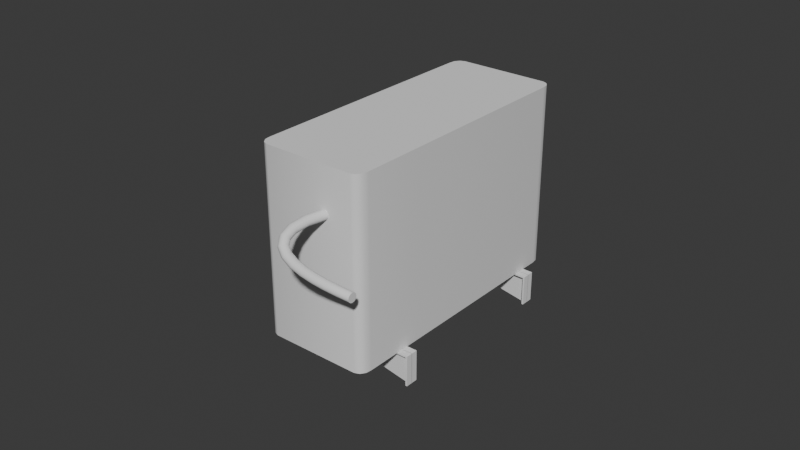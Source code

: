 # Source: Air_Conditioner.blend  (saved by Blender 4.5.90; exported with 4.5.12 LTS)
import bpy
from mathutils import Matrix  # noqa: F401  (used for matrix-valued properties, if any)

bpy.ops.wm.read_factory_settings(use_empty=True)
scene = bpy.context.scene
scene.name = 'Scene'

# ---- collections
col_air_conditioner = bpy.data.collections.new('Air Conditioner'); scene.collection.children.link(col_air_conditioner)
col_brace1 = bpy.data.collections.new('Brace1'); col_air_conditioner.children.link(col_brace1)
col_brace2 = bpy.data.collections.new('Brace2'); col_air_conditioner.children.link(col_brace2)
col_blade = bpy.data.collections.new('Blade'); col_air_conditioner.children.link(col_blade)

# ---- world
world_world = bpy.data.worlds.new('World'); scene.world = world_world
world_world.use_nodes = True; world_world.node_tree.nodes.clear()
_N = world_world.node_tree.nodes; _L = world_world.node_tree.links
n0 = _N.new('ShaderNodeOutputWorld'); n0.name = 'World Output'; n0.location = (200, 100)
n1 = _N.new('ShaderNodeBackground'); n1.name = 'Background'; n1.location = (-200, 100)
n1.inputs[0].default_value = (0.05088, 0.05088, 0.05088, 1.0)
_L.new(n1.outputs[0], n0.inputs[0])
n0.is_active_output = True
world_world.color = (0.05088, 0.05088, 0.05088)
world_world.sun_shadow_jitter_overblur = 0.0

# ---- meshes
me_cube_001 = bpy.data.meshes.new('Cube.001')
me_cube_001.from_pydata([(1.0, -0.4645, -1.0), (1.0, -0.4645, 1.0), (0.3985, 0.2223, 0.0), (-1.0, -0.3313, 0.8566), (-1.0, -0.3313, -0.8566), (0.3985, 0.746, 0.0), (-0.8385, -1.0, -1.0), (-1.0, -0.908, -1.0), (0.3985, 0.7204, -0.2363), (-0.9245, -0.9861, -1.0), (-0.9861, -0.9519, -1.0), (0.3985, 0.646, -0.4495), (-1.0, -0.908, 1.0), (-0.8385, -1.0, 1.0), (0.3985, 0.5301, -0.6187), (-0.9861, -0.9519, 1.0), (-0.9245, -0.9861, 1.0), (0.3985, 0.3842, -0.7273), (1.0, -0.908, -1.0), (0.3985, 0.2223, -0.7647), (0.8385, -1.0, -1.0), (0.9861, -0.9519, -1.0), (0.3985, 0.0605, -0.7273), (0.9245, -0.9861, -1.0), (0.8385, -1.0, 1.0), (1.0, -0.908, 1.0), (0.3985, -0.08548, -0.6187), (0.9245, -0.9861, 1.0), (0.3985, -0.2013, -0.4495), (0.9861, -0.9519, 1.0), (0.8385, 1.0, -1.0), (0.3985, -0.2757, -0.2363), (1.0, 0.908, -1.0), (0.9245, 0.9861, -1.0), (0.3985, -0.3014, 0.0), (0.9861, 0.9519, -1.0), (1.0, 0.908, 1.0), (0.3985, -0.2757, 0.2363), (0.8385, 1.0, 1.0), (0.9861, 0.9519, 1.0), (0.9245, 0.9861, 1.0), (0.3985, -0.2013, 0.4495), (-0.8385, 1.0, 1.0), (0.3985, -0.08548, 0.6187), (-1.0, 0.7747, 0.8566), (-0.9245, 0.9861, 1.0), (-0.9861, 0.9519, 1.0), (0.3985, 0.0605, 0.7273), (-1.0, 0.7747, -0.8566), (-0.8385, 1.0, -1.0), (0.3985, 0.2223, 0.7647), (-0.9861, 0.9519, -1.0), (-0.9245, 0.9861, -1.0), (0.3985, 0.3842, 0.7273), (-1.0, -0.4645, 1.0), (-1.0, -0.4645, -1.0), (0.3985, 0.5301, 0.6187), (-1.0, 0.908, -1.0), (-1.0, 0.908, 1.0), (0.3985, 0.646, 0.4495), (-1.0, -0.4105, 0.9358), (0.3985, 0.7204, 0.2363), (-1.0, -0.4105, -0.9358), (-1.0, 0.854, -0.9358), (-1.0, 0.854, 0.9358), (-1.042, -0.4105, 0.9358), (-1.042, -0.4105, -0.9358), (-1.042, 0.854, -0.9358), (-1.042, 0.854, 0.9358), (-1.042, -0.3313, 0.8566), (-1.042, -0.3313, -0.8566), (-1.042, 0.7747, -0.8566), (-1.042, 0.7747, 0.8566), (-0.9761, -0.08548, 0.6187), (-1.0, -0.103, 0.6355), (-0.9761, 0.0605, 0.7273), (-1.0, 0.05024, 0.7495), (-0.9761, 0.5301, 0.6187), (-1.0, 0.5475, 0.6356), (-0.9761, 0.3842, 0.7273), (-1.0, 0.3945, 0.7495), (-0.9761, 0.2223, 0.7647), (-1.0, 0.2223, 0.7893), (-0.9761, 0.646, -0.4495), (-1.0, 0.6676, -0.4603), (-0.9761, 0.746, 0.0), (-1.0, 0.7701, 0.0), (-0.9761, 0.7204, -0.2363), (-1.0, 0.7439, -0.2416), (-0.9761, 0.7204, 0.2363), (-1.0, 0.7439, 0.2416), (-1.0, 0.6676, 0.4603), (-0.9761, 0.646, 0.4495), (-0.9761, -0.3014, 0.0), (-1.0, -0.3254, -2.328e-10), (-0.9761, -0.2757, -0.2363), (-1.0, -0.2992, -0.2416), (-0.9761, -0.2013, 0.4495), (-1.0, -0.2229, 0.4604), (-0.9761, -0.2013, -0.4495), (-1.0, -0.2229, -0.4604), (-0.9761, -0.2757, 0.2363), (-1.0, -0.2992, 0.2416), (-0.9761, 0.0605, -0.7273), (-1.0, 0.05024, -0.7495), (-0.9761, -0.08548, -0.6187), (-1.0, -0.103, -0.6355), (-1.0, 0.5475, -0.6356), (-0.9761, 0.5301, -0.6187), (-0.9761, 0.2223, -0.7647), (-1.0, 0.2223, -0.7893), (-1.0, 0.3945, -0.7495), (-0.9761, 0.3842, -0.7273)], [], [(6, 13, 16, 9), (9, 16, 15, 10), (10, 15, 12, 7), (42, 49, 52, 45), (45, 52, 51, 46), (46, 51, 57, 58), (36, 32, 35, 39), (39, 35, 33, 40), (40, 33, 30, 38), (24, 20, 23, 27), (27, 23, 21, 29), (29, 21, 18, 25), (7, 12, 54, 55), (20, 24, 13, 6), (9, 10, 7, 55, 0, 18, 21, 23, 20, 6), (27, 29, 25, 1, 54, 12, 15, 16, 13, 24), (0, 1, 25, 18), (33, 35, 32, 0, 55, 57, 51, 52, 49, 30), (49, 42, 38, 30), (32, 36, 1, 0), (39, 40, 38, 42, 45, 46, 58, 54, 1, 36), (60, 62, 55, 54), (63, 64, 58, 57), (62, 63, 57, 55), (64, 60, 54, 58), (63, 62, 66, 67), (3, 4, 70, 69), (4, 48, 71, 70), (64, 63, 67, 68), (69, 70, 66, 65), (71, 72, 68, 67), (70, 71, 67, 66), (72, 69, 65, 68), (44, 3, 69, 72), (62, 60, 65, 66), (48, 44, 72, 71), (60, 64, 68, 65), (2, 5, 8), (2, 8, 11), (2, 11, 14), (2, 14, 17), (2, 17, 19), (2, 19, 22), (2, 22, 26), (2, 26, 28), (2, 28, 31), (2, 31, 34), (2, 34, 37), (2, 37, 41), (2, 41, 43), (2, 43, 47), (2, 47, 50), (2, 50, 53), (2, 53, 56), (2, 56, 59), (2, 59, 61), (2, 61, 5), (78, 91, 92, 77), (84, 107, 108, 83), (83, 87, 88, 84), (86, 88, 87, 85), (85, 89, 90, 86), (89, 92, 91, 90), (107, 111, 112, 108), (77, 79, 80, 78), (79, 81, 82, 80), (76, 82, 81, 75), (74, 76, 75, 73), (73, 97, 98, 74), (97, 101, 102, 98), (94, 102, 101, 93), (93, 95, 96, 94), (95, 99, 100, 96), (99, 105, 106, 100), (104, 106, 105, 103), (103, 109, 110, 104), (109, 112, 111, 110), (75, 47, 43, 73), (107, 48, 4, 3, 44, 78, 80, 82, 76, 74, 98, 102, 94, 96, 100, 106, 104, 110, 111), (73, 43, 41, 97), (81, 50, 47, 75), (92, 59, 56, 77), (78, 44, 48, 107, 84, 88, 86, 90, 91), (77, 56, 53, 79), (79, 53, 50, 81), (14, 11, 83, 108), (83, 11, 8, 87), (87, 8, 5, 85), (85, 5, 61, 89), (89, 61, 59, 92), (101, 37, 34, 93), (93, 34, 31, 95), (95, 31, 28, 99), (97, 41, 37, 101), (99, 28, 26, 105), (105, 26, 22, 103), (103, 22, 19, 109), (112, 17, 14, 108), (109, 19, 17, 112)])
me_cube_001.polygons.foreach_set('use_smooth', [True] * 99)
_k = set([(0, 18), (0, 32), (1, 25), (1, 36), (4, 48), (5, 8), (5, 61), (6, 9), (6, 20), (7, 10), (7, 55), (8, 11), (9, 10), (11, 14), (12, 15), (12, 54), (13, 16), (13, 24), (14, 17), (15, 16), (17, 19), (18, 21), (19, 22), (20, 23), (21, 23), (22, 26), (24, 27), (25, 29), (26, 28), (27, 29), (28, 31), (30, 33), (30, 49), (31, 34), (32, 35), (33, 35), (34, 37), (36, 39), (37, 41), (38, 40), (38, 42), (39, 40), (41, 43), (42, 45), (43, 47), (44, 48), (45, 46), (46, 58), (47, 50), (49, 52), (50, 53), (51, 52), (51, 57), (53, 56), (54, 58), (55, 57), (56, 59), (59, 61), (60, 62), (60, 64), (60, 65), (62, 63), (62, 66), (63, 64), (63, 67), (64, 68), (65, 66), (65, 68), (66, 67), (67, 68), (69, 70), (69, 72), (70, 71), (71, 72)])
me_cube_001.attributes.new('sharp_edge', 'BOOLEAN', 'EDGE').data.foreach_set('value', [ (min(e.vertices), max(e.vertices)) in _k for e in me_cube_001.edges])
_k = {(6, 9): 1.0, (13, 16): 1.0, (9, 10): 1.0, (15, 16): 1.0, (7, 10): 1.0, (12, 15): 1.0, (42, 45): 1.0, (49, 52): 1.0, (45, 46): 1.0, (51, 52): 1.0, (46, 58): 1.0, (51, 57): 1.0, (36, 39): 1.0, (32, 35): 1.0, (39, 40): 1.0, (33, 35): 1.0, (38, 40): 1.0, (30, 33): 1.0, (24, 27): 1.0, (20, 23): 1.0, (27, 29): 1.0, (21, 23): 1.0, (25, 29): 1.0, (18, 21): 1.0, (7, 55): 1.0, (12, 54): 1.0, (6, 20): 1.0, (13, 24): 1.0, (0, 18): 1.0, (1, 25): 1.0, (0, 32): 1.0, (55, 57): 1.0, (30, 49): 1.0, (38, 42): 1.0, (1, 36): 1.0, (54, 58): 1.0, (44, 48): 1.0, (4, 48): 1.0, (3, 44): 1.0, (60, 62): 1.0, (63, 64): 1.0, (62, 63): 1.0, (60, 64): 1.0, (63, 67): 1.0, (62, 66): 1.0, (66, 67): 1.0, (69, 70): 1.0, (70, 71): 1.0, (64, 68): 1.0, (67, 68): 1.0, (65, 66): 1.0, (71, 72): 1.0, (69, 72): 1.0, (65, 68): 1.0, (60, 65): 1.0, (5, 8): 1.0, (8, 11): 1.0, (11, 14): 1.0, (14, 17): 1.0, (17, 19): 1.0, (19, 22): 1.0, (22, 26): 1.0, (26, 28): 1.0, (28, 31): 1.0, (31, 34): 1.0, (34, 37): 1.0, (37, 41): 1.0, (41, 43): 1.0, (43, 47): 1.0, (47, 50): 1.0, (50, 53): 1.0, (53, 56): 1.0, (56, 59): 1.0, (59, 61): 1.0, (5, 61): 1.0}
me_cube_001.attributes.new('crease_edge', 'FLOAT', 'EDGE').data.foreach_set('value', [_k.get((min(e.vertices), max(e.vertices)), 0.0) for e in me_cube_001.edges])
_uv = me_cube_001.uv_layers.new(name='UVMap')
_uv.uv.foreach_set('vector', [0.375, 0.9798, 0.625, 0.9798, 0.625, 0.9906, 0.375, 0.9906, 0.375, 0.9906, 0.625, 0.9906, 0.625, 1.0, 0.375, 1.0, 0.375, 0.0, 0.625, 0.0, 0.625, 0.02018, 0.375, 0.02018, 0.625, 0.2702, 0.375, 0.2702, 0.375, 0.2594, 0.625, 0.2594, 0.625, 0.2594, 0.375, 0.2594, 0.375, 0.25, 0.625, 0.25, 0.625, 0.25, 0.1266, 0.5089, 0.1395, 0.486, 0.625, 0.2298, 0.625, 0.5202, 0.375, 0.5202, 0.3735, 0.5094, 0.6265, 0.5094, 0.6265, 0.5094, 0.3735, 0.5094, 0.3666, 0.5005, 0.6334, 0.5005, 0.6334, 0.5005, 0.3666, 0.5005, 0.3663, 0.4886, 0.6337, 0.4886, 0.6304, 0.7648, 0.3696, 0.7648, 0.3676, 0.7506, 0.6324, 0.7506, 0.6324, 0.7506, 0.3676, 0.7506, 0.3736, 0.7406, 0.6264, 0.7406, 0.6264, 0.7406, 0.3736, 0.7406, 0.375, 0.7298, 0.625, 0.7298, 0.375, 0.02018, 0.625, 0.02018, 0.625, 0.06868, 0.375, 0.06868, 0.3696, 0.7648, 0.6304, 0.7648, 0.625, 0.9798, 0.375, 0.9798, 0.1344, 0.7483, 0.1267, 0.7406, 0.125, 0.7298, 0.125, 0.6813, 0.375, 0.6813, 0.375, 0.7298, 0.3736, 0.7406, 0.3676, 0.7506, 0.3696, 0.7648, 0.1452, 0.75, 0.6324, 0.7506, 0.6264, 0.7406, 0.625, 0.7298, 0.625, 0.6813, 0.875, 0.6813, 0.875, 0.7298, 0.8733, 0.7406, 0.8656, 0.7483, 0.8548, 0.75, 0.6304, 0.7648, 0.375, 0.6813, 0.625, 0.6813, 0.625, 0.7298, 0.375, 0.7298, 0.3666, 0.5005, 0.3735, 0.5094, 0.375, 0.5202, 0.375, 0.6813, 0.125, 0.6813, 0.1395, 0.486, 0.1266, 0.5089, 0.1344, 0.5017, 0.1452, 0.5, 0.3663, 0.4886, 0.375, 0.2702, 0.625, 0.2702, 0.6337, 0.4886, 0.3663, 0.4886, 0.375, 0.5202, 0.625, 0.5202, 0.625, 0.6813, 0.375, 0.6813, 0.6265, 0.5094, 0.6334, 0.5005, 0.6337, 0.4886, 0.8548, 0.5, 0.8656, 0.5017, 0.8733, 0.5094, 0.875, 0.5202, 0.875, 0.6813, 0.625, 0.6813, 0.625, 0.5202, 0.6153, 0.07801, 0.3737, 0.0864, 0.375, 0.06868, 0.625, 0.06868, 0.1645, 0.4601, 0.6111, 0.2287, 0.625, 0.2298, 0.1395, 0.486, 0.3737, 0.0864, 0.1645, 0.4601, 0.1395, 0.486, 0.375, 0.06868, 0.6111, 0.2287, 0.6153, 0.07801, 0.625, 0.06868, 0.625, 0.2298, 0.1645, 0.4601, 0.3737, 0.0864, 0.3737, 0.0864, 0.1645, 0.4601, 0.6029, 0.08994, 0.3727, 0.1073, 0.3727, 0.1073, 0.6029, 0.08994, 0.3727, 0.1073, 0.1945, 0.429, 0.1945, 0.429, 0.3727, 0.1073, 0.6111, 0.2287, 0.1645, 0.4601, 0.1645, 0.4601, 0.6111, 0.2287, 0.6029, 0.08994, 0.3727, 0.1073, 0.3737, 0.0864, 0.6153, 0.07801, 0.1945, 0.429, 0.5944, 0.2269, 0.6111, 0.2287, 0.1645, 0.4601, 0.3727, 0.1073, 0.1945, 0.429, 0.1645, 0.4601, 0.3737, 0.0864, 0.5944, 0.2269, 0.6029, 0.08994, 0.6153, 0.07801, 0.6111, 0.2287, 0.5944, 0.2269, 0.6029, 0.08994, 0.6029, 0.08994, 0.5944, 0.2269, 0.3737, 0.0864, 0.6153, 0.07801, 0.6153, 0.07801, 0.3737, 0.0864, 0.1945, 0.429, 0.5944, 0.2269, 0.5944, 0.2269, 0.1945, 0.429, 0.6153, 0.07801, 0.6111, 0.2287, 0.6111, 0.2287, 0.6153, 0.07801, 0.25, 0.25, 0.25, 0.49, 0.25, 0.4783, 0.25, 0.25, 0.3242, 0.4783, 0.3131, 0.4442, 0.25, 0.25, 0.3911, 0.4442, 0.3525, 0.3911, 0.25, 0.25, 0.4442, 0.3911, 0.3521, 0.3242, 0.25, 0.25, 0.4783, 0.3242, 0.25, 0.25, 0.49, 0.25, 0.49, 0.25, 0.4783, 0.1758, 0.25, 0.25, 0.4783, 0.1758, 0.4442, 0.1089, 0.25, 0.25, 0.4442, 0.1089, 0.3911, 0.05584, 0.25, 0.25, 0.3911, 0.05584, 0.3242, 0.02175, 0.25, 0.25, 0.3242, 0.02175, 0.25, 0.01, 0.25, 0.25, 0.25, 0.01, 0.25, 0.02175, 0.25, 0.25, 0.1758, 0.02175, 0.1869, 0.05584, 0.25, 0.25, 0.1089, 0.05584, 0.1475, 0.1089, 0.25, 0.25, 0.05584, 0.1089, 0.1479, 0.1758, 0.25, 0.25, 0.02175, 0.1758, 0.25, 0.25, 0.01, 0.25, 0.01, 0.25, 0.02175, 0.3242, 0.25, 0.25, 0.02175, 0.3242, 0.05584, 0.3911, 0.25, 0.25, 0.05584, 0.3911, 0.1089, 0.4442, 0.25, 0.25, 0.1089, 0.4442, 0.1758, 0.4783, 0.25, 0.25, 0.1758, 0.4783, 0.25, 0.49, 0.5512, 0.2176, 0.5075, 0.2552, 0.5065, 0.2524, 0.5479, 0.2169, 0.2995, 0.3563, 0.2761, 0.3441, 0.2823, 0.3376, 0.3042, 0.3502, 0.3042, 0.3502, 0.3446, 0.3437, 0.3412, 0.3495, 0.2995, 0.3563, 0.3948, 0.327, 0.3412, 0.3495, 0.3446, 0.3437, 0.3969, 0.322, 0.3969, 0.322, 0.4534, 0.2896, 0.453, 0.2936, 0.3948, 0.327, 0.4534, 0.2896, 0.5065, 0.2524, 0.5075, 0.2552, 0.453, 0.2936, 0.2761, 0.3441, 0.2764, 0.3106, 0.2822, 0.3061, 0.2823, 0.3376, 0.5479, 0.2169, 0.5727, 0.1879, 0.5767, 0.1877, 0.5512, 0.2176, 0.5727, 0.1879, 0.5817, 0.1644, 0.5864, 0.1627, 0.5767, 0.1877, 0.5814, 0.1428, 0.5864, 0.1627, 0.5817, 0.1644, 0.577, 0.1457, 0.5656, 0.1268, 0.5814, 0.1428, 0.577, 0.1457, 0.5619, 0.1306, 0.5619, 0.1306, 0.541, 0.1169, 0.5441, 0.1125, 0.5656, 0.1268, 0.541, 0.1169, 0.5156, 0.1069, 0.5181, 0.1022, 0.5441, 0.1125, 0.4873, 0.09984, 0.5181, 0.1022, 0.5156, 0.1069, 0.4853, 0.1048, 0.4853, 0.1048, 0.4506, 0.1134, 0.4521, 0.1083, 0.4873, 0.09984, 0.4506, 0.1134, 0.4126, 0.1343, 0.4132, 0.1297, 0.4521, 0.1083, 0.4126, 0.1343, 0.3723, 0.1686, 0.3714, 0.1652, 0.4132, 0.1297, 0.3298, 0.2127, 0.3714, 0.1652, 0.3723, 0.1686, 0.3324, 0.214, 0.3324, 0.214, 0.3004, 0.2624, 0.2958, 0.2641, 0.3298, 0.2127, 0.3004, 0.2624, 0.2822, 0.3061, 0.2764, 0.3106, 0.2958, 0.2641, 0.3, 0.6665, 0.3, 1.0, 0.35, 1.0, 0.35, 0.6665, 0.2761, 0.3441, 0.1945, 0.429, 0.3727, 0.1073, 0.6029, 0.08994, 0.5944, 0.2269, 0.5512, 0.2176, 0.5767, 0.1877, 0.5864, 0.1627, 0.5814, 0.1428, 0.5656, 0.1268, 0.5441, 0.1125, 0.5181, 0.1022, 0.4873, 0.09984, 0.4521, 0.1083, 0.4132, 0.1297, 0.3714, 0.1652, 0.3298, 0.2127, 0.2958, 0.2641, 0.2764, 0.3106, 0.35, 0.6665, 0.35, 1.0, 0.4, 1.0, 0.4, 0.6665, 0.25, 0.6665, 0.25, 1.0, 0.3, 1.0, 0.3, 0.6665, 0.1, 0.6665, 0.1, 1.0, 0.15, 1.0, 0.15, 0.6665, 0.5512, 0.2176, 0.5944, 0.2269, 0.1945, 0.429, 0.2761, 0.3441, 0.2995, 0.3563, 0.3412, 0.3495, 0.3948, 0.327, 0.453, 0.2936, 0.5075, 0.2552, 0.15, 0.6665, 0.15, 1.0, 0.2, 1.0, 0.2, 0.6665, 0.2, 0.6665, 0.2, 1.0, 0.25, 1.0, 0.25, 0.6665, 0.85, 1.0, 0.9, 1.0, 0.9, 0.6665, 0.85, 0.6665, 0.9, 0.6665, 0.9, 1.0, 0.95, 1.0, 0.95, 0.6665, 0.95, 0.6665, 0.95, 1.0, 1.0, 1.0, 1.0, 0.6665, -1.565e-07, 0.6665, -1.565e-07, 1.0, 0.05, 1.0, 0.05, 0.6665, 0.05, 0.6665, 0.05, 1.0, 0.1, 1.0, 0.1, 0.6665, 0.45, 0.6665, 0.45, 1.0, 0.5, 1.0, 0.5, 0.6665, 0.5, 0.6665, 0.5, 1.0, 0.55, 1.0, 0.55, 0.6665, 0.55, 0.6665, 0.55, 1.0, 0.6, 1.0, 0.6, 0.6665, 0.4, 0.6665, 0.4, 1.0, 0.45, 1.0, 0.45, 0.6665, 0.6, 0.6665, 0.6, 1.0, 0.65, 1.0, 0.65, 0.6665, 0.65, 0.6665, 0.65, 1.0, 0.7, 1.0, 0.7, 0.6665, 0.7, 0.6665, 0.7, 1.0, 0.75, 1.0, 0.75, 0.6665, 0.8, 0.6665, 0.8, 1.0, 0.85, 1.0, 0.85, 0.6665, 0.75, 0.6665, 0.75, 1.0, 0.8, 1.0, 0.8, 0.6665])
me_cube_001.update()
me_cylinder_005 = bpy.data.meshes.new('Cylinder.005')
me_cylinder_005.from_pydata([(0.0, 0.01, 0.58), (0.005878, 0.00809, 0.58), (0.009511, 0.00309, 0.58), (0.009511, -0.00309, 0.58), (0.005878, -0.00809, 0.58), (0.0, -0.01, 0.58), (-0.005878, -0.00809, 0.58), (-0.009511, -0.00309, 0.58), (-0.009511, 0.00309, 0.58), (-0.005878, 0.00809, 0.58), (0.02009, 0.01, 0.5999), (0.02009, 0.00809, 0.6058), (0.02009, 0.00309, 0.6094), (0.02009, -0.00309, 0.6094), (0.02009, -0.00809, 0.6058), (0.02009, -0.01, 0.5999), (0.02009, -0.00809, 0.594), (0.02009, -0.00309, 0.5904), (0.02009, 0.00309, 0.5904), (0.02009, 0.00809, 0.594), (0.0008406, 0.01025, 0.5871), (0.003326, 0.01063, 0.5926), (0.0074, 0.01063, 0.5966), (0.01301, 0.01025, 0.5991), (-0.004965, 0.00829, 0.5887), (-0.001808, 0.008598, 0.5962), (0.003902, 0.008598, 0.6018), (0.01144, 0.00829, 0.6049), (-0.008553, 0.003166, 0.5897), (-0.00498, 0.003284, 0.5984), (0.00174, 0.003284, 0.605), (0.01048, 0.003166, 0.6085), (-0.008553, -0.003166, 0.5897), (-0.00498, -0.003284, 0.5984), (0.00174, -0.003284, 0.605), (0.01048, -0.003166, 0.6085), (-0.004965, -0.00829, 0.5887), (-0.001808, -0.008598, 0.5962), (0.003902, -0.008598, 0.6018), (0.01144, -0.00829, 0.6049), (0.0008406, -0.01025, 0.5871), (0.003326, -0.01063, 0.5926), (0.0074, -0.01063, 0.5966), (0.01301, -0.01025, 0.5991), (0.006646, -0.00829, 0.5855), (0.008459, -0.008598, 0.5891), (0.0109, -0.008598, 0.5915), (0.01457, -0.00829, 0.5933), (0.01023, -0.003166, 0.5845), (0.01163, -0.003284, 0.5869), (0.01306, -0.003284, 0.5883), (0.01554, -0.003166, 0.5897), (0.01023, 0.003166, 0.5845), (0.01163, 0.003284, 0.5869), (0.01306, 0.003284, 0.5883), (0.01554, 0.003166, 0.5897), (0.01457, 0.00829, 0.5933), (0.0109, 0.008598, 0.5915), (0.008459, 0.008598, 0.5891), (0.006646, 0.00829, 0.5855), (0.0393, 0.01, 0.5999), (0.0393, 0.00809, 0.6058), (0.0393, 0.00309, 0.6094), (0.0393, -0.00309, 0.6094), (0.0393, -0.00809, 0.6058), (0.0393, -0.01, 0.5999), (0.0393, -0.00809, 0.594), (0.0393, -0.00309, 0.5904), (0.0393, 0.00309, 0.5904), (0.0393, 0.00809, 0.594), (0.0, 0.01, -0.0003423), (0.005878, 0.00809, -0.0003423), (0.009511, 0.00309, -0.0003423), (0.009511, -0.00309, -0.0003423), (0.005878, -0.00809, -0.0003423), (0.0, -0.01, -0.0003423), (-0.005878, -0.00809, -0.0003423), (-0.009511, -0.00309, -0.0003423), (-0.009511, 0.00309, -0.0003423), (-0.005878, 0.00809, -0.0003423)], [], [(70, 0, 1, 71), (71, 1, 2, 72), (72, 2, 3, 73), (73, 3, 4, 74), (74, 4, 5, 75), (75, 5, 6, 76), (76, 6, 7, 77), (77, 7, 8, 78), (78, 8, 9, 79), (79, 9, 0, 70), (60, 10, 11, 61), (61, 11, 12, 62), (62, 12, 13, 63), (63, 13, 14, 64), (64, 14, 15, 65), (65, 15, 16, 66), (66, 16, 17, 67), (67, 17, 18, 68), (68, 18, 19, 69), (69, 19, 10, 60), (19, 18, 55, 56), (18, 17, 51, 55), (17, 16, 47, 51), (16, 15, 43, 47), (15, 14, 39, 43), (14, 13, 35, 39), (13, 12, 31, 35), (12, 11, 27, 31), (11, 10, 23, 27), (10, 19, 56, 23), (27, 23, 22, 26), (26, 22, 21, 25), (25, 21, 20, 24), (24, 20, 0, 9), (31, 27, 26, 30), (30, 26, 25, 29), (29, 25, 24, 28), (28, 24, 9, 8), (35, 31, 30, 34), (34, 30, 29, 33), (33, 29, 28, 32), (32, 28, 8, 7), (39, 35, 34, 38), (38, 34, 33, 37), (37, 33, 32, 36), (36, 32, 7, 6), (43, 39, 38, 42), (42, 38, 37, 41), (41, 37, 36, 40), (40, 36, 6, 5), (47, 43, 42, 46), (46, 42, 41, 45), (45, 41, 40, 44), (44, 40, 5, 4), (51, 47, 46, 50), (50, 46, 45, 49), (49, 45, 44, 48), (48, 44, 4, 3), (55, 51, 50, 54), (54, 50, 49, 53), (53, 49, 48, 52), (52, 48, 3, 2), (56, 55, 54, 57), (57, 54, 53, 58), (58, 53, 52, 59), (59, 52, 2, 1), (23, 56, 57, 22), (22, 57, 58, 21), (21, 58, 59, 20), (20, 59, 1, 0)])
me_cylinder_005.polygons.foreach_set('use_smooth', [True] * 70)
_uv = me_cylinder_005.uv_layers.new(name='UVMap')
_uv.uv.foreach_set('vector', [1.0, 0.75, 1.0, 1.0, 0.9, 1.0, 0.9, 0.75, 0.9, 0.75, 0.9, 1.0, 0.8, 1.0, 0.8, 0.75, 0.8, 0.75, 0.8, 1.0, 0.7, 1.0, 0.7, 0.75, 0.7, 0.75, 0.7, 1.0, 0.6, 1.0, 0.6, 0.75, 0.6, 0.75, 0.6, 1.0, 0.5, 1.0, 0.5, 0.75, 0.5, 0.75, 0.5, 1.0, 0.4, 1.0, 0.4, 0.75, 0.4, 0.75, 0.4, 1.0, 0.3, 1.0, 0.3, 0.75, 0.3, 0.75, 0.3, 1.0, 0.2, 1.0, 0.2, 0.75, 0.2, 0.75, 0.2, 1.0, 0.1, 1.0, 0.1, 0.75, 0.1, 0.75, 0.1, 1.0, -7.451e-08, 1.0, -7.451e-08, 0.75, 1.0, 0.9919, 1.0, 1.0, 0.9, 1.0, 0.9, 0.9919, 0.9, 0.9919, 0.9, 1.0, 0.8, 1.0, 0.8, 0.9919, 0.8, 0.9919, 0.8, 1.0, 0.7, 1.0, 0.7, 0.9919, 0.7, 0.9919, 0.7, 1.0, 0.6, 1.0, 0.6, 0.9919, 0.6, 0.9919, 0.6, 1.0, 0.5, 1.0, 0.5, 0.9919, 0.5, 0.9919, 0.5, 1.0, 0.4, 1.0, 0.4, 0.9919, 0.4, 0.9919, 0.4, 1.0, 0.3, 1.0, 0.3, 0.9919, 0.3, 0.9919, 0.3, 1.0, 0.2, 1.0, 0.2, 0.9919, 0.2, 0.9919, 0.2, 1.0, 0.1, 1.0, 0.1, 0.9919, 0.1, 0.9919, 0.1, 1.0, -7.451e-08, 1.0, -7.451e-08, 0.9919, 0.1, 1.0, 0.2, 1.0, 0.32, 1.0, 0.26, 1.0, 0.2, 1.0, 0.3, 1.0, 0.38, 1.0, 0.32, 1.0, 0.3, 1.0, 0.4, 1.0, 0.44, 1.0, 0.38, 1.0, 0.4, 1.0, 0.5, 1.0, 0.5, 1.0, 0.44, 1.0, 0.5, 1.0, 0.6, 1.0, 0.56, 1.0, 0.5, 1.0, 0.6, 1.0, 0.7, 1.0, 0.62, 1.0, 0.56, 1.0, 0.7, 1.0, 0.8, 1.0, 0.68, 1.0, 0.62, 1.0, 0.8, 1.0, 0.9, 1.0, 0.74, 1.0, 0.68, 1.0, 0.9, 1.0, 1.0, 1.0, 0.8, 1.0, 0.74, 1.0, -7.451e-08, 1.0, 0.1, 1.0, 0.26, 1.0, 0.2, 1.0, 0.74, 1.0, 0.8, 1.0, 0.6, 1.0, 0.58, 1.0, 0.58, 1.0, 0.6, 1.0, 0.4, 1.0, 0.42, 1.0, 0.42, 1.0, 0.4, 1.0, 0.2, 1.0, 0.26, 1.0, 0.26, 1.0, 0.2, 1.0, -7.451e-08, 1.0, 0.1, 1.0, 0.68, 1.0, 0.74, 1.0, 0.58, 1.0, 0.56, 1.0, 0.56, 1.0, 0.58, 1.0, 0.42, 1.0, 0.44, 1.0, 0.44, 1.0, 0.42, 1.0, 0.26, 1.0, 0.32, 1.0, 0.32, 1.0, 0.26, 1.0, 0.1, 1.0, 0.2, 1.0, 0.62, 1.0, 0.68, 1.0, 0.56, 1.0, 0.54, 1.0, 0.54, 1.0, 0.56, 1.0, 0.44, 1.0, 0.46, 1.0, 0.46, 1.0, 0.44, 1.0, 0.32, 1.0, 0.38, 1.0, 0.38, 1.0, 0.32, 1.0, 0.2, 1.0, 0.3, 1.0, 0.56, 1.0, 0.62, 1.0, 0.54, 1.0, 0.52, 1.0, 0.52, 1.0, 0.54, 1.0, 0.46, 1.0, 0.48, 1.0, 0.48, 1.0, 0.46, 1.0, 0.38, 1.0, 0.44, 1.0, 0.44, 1.0, 0.38, 1.0, 0.3, 1.0, 0.4, 1.0, 0.5, 1.0, 0.56, 1.0, 0.52, 1.0, 0.5, 1.0, 0.5, 1.0, 0.52, 1.0, 0.48, 1.0, 0.5, 1.0, 0.5, 1.0, 0.48, 1.0, 0.44, 1.0, 0.5, 1.0, 0.5, 1.0, 0.44, 1.0, 0.4, 1.0, 0.5, 1.0, 0.44, 1.0, 0.5, 1.0, 0.5, 1.0, 0.48, 1.0, 0.48, 1.0, 0.5, 1.0, 0.5, 1.0, 0.52, 1.0, 0.52, 1.0, 0.5, 1.0, 0.5, 1.0, 0.56, 1.0, 0.56, 1.0, 0.5, 1.0, 0.5, 1.0, 0.6, 1.0, 0.38, 1.0, 0.44, 1.0, 0.48, 1.0, 0.46, 1.0, 0.46, 1.0, 0.48, 1.0, 0.52, 1.0, 0.54, 1.0, 0.54, 1.0, 0.52, 1.0, 0.56, 1.0, 0.62, 1.0, 0.62, 1.0, 0.56, 1.0, 0.6, 1.0, 0.7, 1.0, 0.32, 1.0, 0.38, 1.0, 0.46, 1.0, 0.44, 1.0, 0.44, 1.0, 0.46, 1.0, 0.54, 1.0, 0.56, 1.0, 0.56, 1.0, 0.54, 1.0, 0.62, 1.0, 0.68, 1.0, 0.68, 1.0, 0.62, 1.0, 0.7, 1.0, 0.8, 1.0, 0.26, 1.0, 0.32, 1.0, 0.44, 1.0, 0.42, 1.0, 0.42, 1.0, 0.44, 1.0, 0.56, 1.0, 0.58, 1.0, 0.58, 1.0, 0.56, 1.0, 0.68, 1.0, 0.74, 1.0, 0.74, 1.0, 0.68, 1.0, 0.8, 1.0, 0.9, 1.0, 0.2, 1.0, 0.26, 1.0, 0.42, 1.0, 0.4, 1.0, 0.4, 1.0, 0.42, 1.0, 0.58, 1.0, 0.6, 1.0, 0.6, 1.0, 0.58, 1.0, 0.74, 1.0, 0.8, 1.0, 0.8, 1.0, 0.74, 1.0, 0.9, 1.0, 1.0, 1.0])
me_cylinder_005.update()
me_cylinder_003 = bpy.data.meshes.new('Cylinder.003')
me_cylinder_003.from_pydata([(0.0, 0.01, 0.58), (0.005878, 0.00809, 0.58), (0.009511, 0.00309, 0.58), (0.009511, -0.00309, 0.58), (0.005878, -0.00809, 0.58), (0.0, -0.01, 0.58), (-0.005878, -0.00809, 0.58), (-0.009511, -0.00309, 0.58), (-0.009511, 0.00309, 0.58), (-0.005878, 0.00809, 0.58), (0.02009, 0.01, 0.5999), (0.02009, 0.00809, 0.6058), (0.02009, 0.00309, 0.6094), (0.02009, -0.00309, 0.6094), (0.02009, -0.00809, 0.6058), (0.02009, -0.01, 0.5999), (0.02009, -0.00809, 0.594), (0.02009, -0.00309, 0.5904), (0.02009, 0.00309, 0.5904), (0.02009, 0.00809, 0.594), (0.0008406, 0.01025, 0.5871), (0.003326, 0.01063, 0.5926), (0.0074, 0.01063, 0.5966), (0.01301, 0.01025, 0.5991), (-0.004965, 0.00829, 0.5887), (-0.001808, 0.008598, 0.5962), (0.003902, 0.008598, 0.6018), (0.01144, 0.00829, 0.6049), (-0.008553, 0.003166, 0.5897), (-0.00498, 0.003284, 0.5984), (0.00174, 0.003284, 0.605), (0.01048, 0.003166, 0.6085), (-0.008553, -0.003166, 0.5897), (-0.00498, -0.003284, 0.5984), (0.00174, -0.003284, 0.605), (0.01048, -0.003166, 0.6085), (-0.004965, -0.00829, 0.5887), (-0.001808, -0.008598, 0.5962), (0.003902, -0.008598, 0.6018), (0.01144, -0.00829, 0.6049), (0.0008406, -0.01025, 0.5871), (0.003326, -0.01063, 0.5926), (0.0074, -0.01063, 0.5966), (0.01301, -0.01025, 0.5991), (0.006646, -0.00829, 0.5855), (0.008459, -0.008598, 0.5891), (0.0109, -0.008598, 0.5915), (0.01457, -0.00829, 0.5933), (0.01023, -0.003166, 0.5845), (0.01163, -0.003284, 0.5869), (0.01306, -0.003284, 0.5883), (0.01554, -0.003166, 0.5897), (0.01023, 0.003166, 0.5845), (0.01163, 0.003284, 0.5869), (0.01306, 0.003284, 0.5883), (0.01554, 0.003166, 0.5897), (0.01457, 0.00829, 0.5933), (0.0109, 0.008598, 0.5915), (0.008459, 0.008598, 0.5891), (0.006646, 0.00829, 0.5855), (0.0393, 0.01, 0.5999), (0.0393, 0.00809, 0.6058), (0.0393, 0.00309, 0.6094), (0.0393, -0.00309, 0.6094), (0.0393, -0.00809, 0.6058), (0.0393, -0.01, 0.5999), (0.0393, -0.00809, 0.594), (0.0393, -0.00309, 0.5904), (0.0393, 0.00309, 0.5904), (0.0393, 0.00809, 0.594), (0.0, 0.01, -0.0003423), (0.005878, 0.00809, -0.0003423), (0.009511, 0.00309, -0.0003423), (0.009511, -0.00309, -0.0003423), (0.005878, -0.00809, -0.0003423), (0.0, -0.01, -0.0003423), (-0.005878, -0.00809, -0.0003423), (-0.009511, -0.00309, -0.0003423), (-0.009511, 0.00309, -0.0003423), (-0.005878, 0.00809, -0.0003423)], [], [(70, 0, 1, 71), (71, 1, 2, 72), (72, 2, 3, 73), (73, 3, 4, 74), (74, 4, 5, 75), (75, 5, 6, 76), (76, 6, 7, 77), (77, 7, 8, 78), (78, 8, 9, 79), (79, 9, 0, 70), (60, 10, 11, 61), (61, 11, 12, 62), (62, 12, 13, 63), (63, 13, 14, 64), (64, 14, 15, 65), (65, 15, 16, 66), (66, 16, 17, 67), (67, 17, 18, 68), (68, 18, 19, 69), (69, 19, 10, 60), (19, 18, 55, 56), (18, 17, 51, 55), (17, 16, 47, 51), (16, 15, 43, 47), (15, 14, 39, 43), (14, 13, 35, 39), (13, 12, 31, 35), (12, 11, 27, 31), (11, 10, 23, 27), (10, 19, 56, 23), (27, 23, 22, 26), (26, 22, 21, 25), (25, 21, 20, 24), (24, 20, 0, 9), (31, 27, 26, 30), (30, 26, 25, 29), (29, 25, 24, 28), (28, 24, 9, 8), (35, 31, 30, 34), (34, 30, 29, 33), (33, 29, 28, 32), (32, 28, 8, 7), (39, 35, 34, 38), (38, 34, 33, 37), (37, 33, 32, 36), (36, 32, 7, 6), (43, 39, 38, 42), (42, 38, 37, 41), (41, 37, 36, 40), (40, 36, 6, 5), (47, 43, 42, 46), (46, 42, 41, 45), (45, 41, 40, 44), (44, 40, 5, 4), (51, 47, 46, 50), (50, 46, 45, 49), (49, 45, 44, 48), (48, 44, 4, 3), (55, 51, 50, 54), (54, 50, 49, 53), (53, 49, 48, 52), (52, 48, 3, 2), (56, 55, 54, 57), (57, 54, 53, 58), (58, 53, 52, 59), (59, 52, 2, 1), (23, 56, 57, 22), (22, 57, 58, 21), (21, 58, 59, 20), (20, 59, 1, 0)])
me_cylinder_003.polygons.foreach_set('use_smooth', [True] * 70)
_uv = me_cylinder_003.uv_layers.new(name='UVMap')
_uv.uv.foreach_set('vector', [1.0, 0.75, 1.0, 1.0, 0.9, 1.0, 0.9, 0.75, 0.9, 0.75, 0.9, 1.0, 0.8, 1.0, 0.8, 0.75, 0.8, 0.75, 0.8, 1.0, 0.7, 1.0, 0.7, 0.75, 0.7, 0.75, 0.7, 1.0, 0.6, 1.0, 0.6, 0.75, 0.6, 0.75, 0.6, 1.0, 0.5, 1.0, 0.5, 0.75, 0.5, 0.75, 0.5, 1.0, 0.4, 1.0, 0.4, 0.75, 0.4, 0.75, 0.4, 1.0, 0.3, 1.0, 0.3, 0.75, 0.3, 0.75, 0.3, 1.0, 0.2, 1.0, 0.2, 0.75, 0.2, 0.75, 0.2, 1.0, 0.1, 1.0, 0.1, 0.75, 0.1, 0.75, 0.1, 1.0, -7.451e-08, 1.0, -7.451e-08, 0.75, 1.0, 0.9919, 1.0, 1.0, 0.9, 1.0, 0.9, 0.9919, 0.9, 0.9919, 0.9, 1.0, 0.8, 1.0, 0.8, 0.9919, 0.8, 0.9919, 0.8, 1.0, 0.7, 1.0, 0.7, 0.9919, 0.7, 0.9919, 0.7, 1.0, 0.6, 1.0, 0.6, 0.9919, 0.6, 0.9919, 0.6, 1.0, 0.5, 1.0, 0.5, 0.9919, 0.5, 0.9919, 0.5, 1.0, 0.4, 1.0, 0.4, 0.9919, 0.4, 0.9919, 0.4, 1.0, 0.3, 1.0, 0.3, 0.9919, 0.3, 0.9919, 0.3, 1.0, 0.2, 1.0, 0.2, 0.9919, 0.2, 0.9919, 0.2, 1.0, 0.1, 1.0, 0.1, 0.9919, 0.1, 0.9919, 0.1, 1.0, -7.451e-08, 1.0, -7.451e-08, 0.9919, 0.1, 1.0, 0.2, 1.0, 0.32, 1.0, 0.26, 1.0, 0.2, 1.0, 0.3, 1.0, 0.38, 1.0, 0.32, 1.0, 0.3, 1.0, 0.4, 1.0, 0.44, 1.0, 0.38, 1.0, 0.4, 1.0, 0.5, 1.0, 0.5, 1.0, 0.44, 1.0, 0.5, 1.0, 0.6, 1.0, 0.56, 1.0, 0.5, 1.0, 0.6, 1.0, 0.7, 1.0, 0.62, 1.0, 0.56, 1.0, 0.7, 1.0, 0.8, 1.0, 0.68, 1.0, 0.62, 1.0, 0.8, 1.0, 0.9, 1.0, 0.74, 1.0, 0.68, 1.0, 0.9, 1.0, 1.0, 1.0, 0.8, 1.0, 0.74, 1.0, -7.451e-08, 1.0, 0.1, 1.0, 0.26, 1.0, 0.2, 1.0, 0.74, 1.0, 0.8, 1.0, 0.6, 1.0, 0.58, 1.0, 0.58, 1.0, 0.6, 1.0, 0.4, 1.0, 0.42, 1.0, 0.42, 1.0, 0.4, 1.0, 0.2, 1.0, 0.26, 1.0, 0.26, 1.0, 0.2, 1.0, -7.451e-08, 1.0, 0.1, 1.0, 0.68, 1.0, 0.74, 1.0, 0.58, 1.0, 0.56, 1.0, 0.56, 1.0, 0.58, 1.0, 0.42, 1.0, 0.44, 1.0, 0.44, 1.0, 0.42, 1.0, 0.26, 1.0, 0.32, 1.0, 0.32, 1.0, 0.26, 1.0, 0.1, 1.0, 0.2, 1.0, 0.62, 1.0, 0.68, 1.0, 0.56, 1.0, 0.54, 1.0, 0.54, 1.0, 0.56, 1.0, 0.44, 1.0, 0.46, 1.0, 0.46, 1.0, 0.44, 1.0, 0.32, 1.0, 0.38, 1.0, 0.38, 1.0, 0.32, 1.0, 0.2, 1.0, 0.3, 1.0, 0.56, 1.0, 0.62, 1.0, 0.54, 1.0, 0.52, 1.0, 0.52, 1.0, 0.54, 1.0, 0.46, 1.0, 0.48, 1.0, 0.48, 1.0, 0.46, 1.0, 0.38, 1.0, 0.44, 1.0, 0.44, 1.0, 0.38, 1.0, 0.3, 1.0, 0.4, 1.0, 0.5, 1.0, 0.56, 1.0, 0.52, 1.0, 0.5, 1.0, 0.5, 1.0, 0.52, 1.0, 0.48, 1.0, 0.5, 1.0, 0.5, 1.0, 0.48, 1.0, 0.44, 1.0, 0.5, 1.0, 0.5, 1.0, 0.44, 1.0, 0.4, 1.0, 0.5, 1.0, 0.44, 1.0, 0.5, 1.0, 0.5, 1.0, 0.48, 1.0, 0.48, 1.0, 0.5, 1.0, 0.5, 1.0, 0.52, 1.0, 0.52, 1.0, 0.5, 1.0, 0.5, 1.0, 0.56, 1.0, 0.56, 1.0, 0.5, 1.0, 0.5, 1.0, 0.6, 1.0, 0.38, 1.0, 0.44, 1.0, 0.48, 1.0, 0.46, 1.0, 0.46, 1.0, 0.48, 1.0, 0.52, 1.0, 0.54, 1.0, 0.54, 1.0, 0.52, 1.0, 0.56, 1.0, 0.62, 1.0, 0.62, 1.0, 0.56, 1.0, 0.6, 1.0, 0.7, 1.0, 0.32, 1.0, 0.38, 1.0, 0.46, 1.0, 0.44, 1.0, 0.44, 1.0, 0.46, 1.0, 0.54, 1.0, 0.56, 1.0, 0.56, 1.0, 0.54, 1.0, 0.62, 1.0, 0.68, 1.0, 0.68, 1.0, 0.62, 1.0, 0.7, 1.0, 0.8, 1.0, 0.26, 1.0, 0.32, 1.0, 0.44, 1.0, 0.42, 1.0, 0.42, 1.0, 0.44, 1.0, 0.56, 1.0, 0.58, 1.0, 0.58, 1.0, 0.56, 1.0, 0.68, 1.0, 0.74, 1.0, 0.74, 1.0, 0.68, 1.0, 0.8, 1.0, 0.9, 1.0, 0.2, 1.0, 0.26, 1.0, 0.42, 1.0, 0.4, 1.0, 0.4, 1.0, 0.42, 1.0, 0.58, 1.0, 0.6, 1.0, 0.6, 1.0, 0.58, 1.0, 0.74, 1.0, 0.8, 1.0, 0.8, 1.0, 0.74, 1.0, 0.9, 1.0, 1.0, 1.0])
me_cylinder_003.update()
me_cylinder = bpy.data.meshes.new('Cylinder')
me_cylinder.from_pydata([(0.0, 0.0, -0.005), (0.0, 0.0, 0.005), (0.0, 0.01, -0.005), (0.0, 0.01, 0.005), (0.00866, 0.005, -0.005), (0.00866, 0.005, 0.005), (0.00866, -0.005, -0.005), (0.00866, -0.005, 0.005), (0.0, -0.01, -0.005), (0.0, -0.01, 0.005), (-0.00866, -0.005, -0.005), (-0.00866, -0.005, 0.005), (-0.00866, 0.005, -0.005), (-0.00866, 0.005, 0.005)], [], [(0, 2, 4), (1, 5, 3), (2, 3, 5, 4), (0, 4, 6), (1, 7, 5), (4, 5, 7, 6), (0, 6, 8), (1, 9, 7), (6, 7, 9, 8), (0, 8, 10), (1, 11, 9), (8, 9, 11, 10), (0, 10, 12), (1, 13, 11), (10, 11, 13, 12), (0, 12, 2), (1, 3, 13), (12, 13, 3, 2)])
_uv = me_cylinder.uv_layers.new(name='UVMap')
_uv.uv.foreach_set('vector', [0.75, 0.25, 0.75, 0.49, 0.9578, 0.37, 0.25, 0.25, 0.4578, 0.37, 0.25, 0.49, 1.0, 0.5, 1.0, 1.0, 0.8333, 1.0, 0.8333, 0.5, 0.75, 0.25, 0.9578, 0.37, 0.9578, 0.13, 0.25, 0.25, 0.4578, 0.13, 0.4578, 0.37, 0.8333, 0.5, 0.8333, 1.0, 0.6667, 1.0, 0.6667, 0.5, 0.75, 0.25, 0.9578, 0.13, 0.75, 0.01, 0.25, 0.25, 0.25, 0.01, 0.4578, 0.13, 0.6667, 0.5, 0.6667, 1.0, 0.5, 1.0, 0.5, 0.5, 0.75, 0.25, 0.75, 0.01, 0.5422, 0.13, 0.25, 0.25, 0.04215, 0.13, 0.25, 0.01, 0.5, 0.5, 0.5, 1.0, 0.3333, 1.0, 0.3333, 0.5, 0.75, 0.25, 0.5422, 0.13, 0.5422, 0.37, 0.25, 0.25, 0.04215, 0.37, 0.04215, 0.13, 0.3333, 0.5, 0.3333, 1.0, 0.1667, 1.0, 0.1667, 0.5, 0.75, 0.25, 0.5422, 0.37, 0.75, 0.49, 0.25, 0.25, 0.25, 0.49, 0.04215, 0.37, 0.1667, 0.5, 0.1667, 1.0, -8.941e-08, 1.0, -8.941e-08, 0.5])
me_cylinder.update()
me_cylinder_001 = bpy.data.meshes.new('Cylinder.001')
me_cylinder_001.from_pydata([(0.0, 0.0, -0.005), (0.0, 0.0, 0.005), (0.0, 0.01, -0.005), (0.0, 0.01, 0.005), (0.00866, 0.005, -0.005), (0.00866, 0.005, 0.005), (0.00866, -0.005, -0.005), (0.00866, -0.005, 0.005), (0.0, -0.01, -0.005), (0.0, -0.01, 0.005), (-0.00866, -0.005, -0.005), (-0.00866, -0.005, 0.005), (-0.00866, 0.005, -0.005), (-0.00866, 0.005, 0.005)], [], [(0, 2, 4), (1, 5, 3), (2, 3, 5, 4), (0, 4, 6), (1, 7, 5), (4, 5, 7, 6), (0, 6, 8), (1, 9, 7), (6, 7, 9, 8), (0, 8, 10), (1, 11, 9), (8, 9, 11, 10), (0, 10, 12), (1, 13, 11), (10, 11, 13, 12), (0, 12, 2), (1, 3, 13), (12, 13, 3, 2)])
_uv = me_cylinder_001.uv_layers.new(name='UVMap')
_uv.uv.foreach_set('vector', [0.75, 0.25, 0.75, 0.49, 0.9578, 0.37, 0.25, 0.25, 0.4578, 0.37, 0.25, 0.49, 1.0, 0.5, 1.0, 1.0, 0.8333, 1.0, 0.8333, 0.5, 0.75, 0.25, 0.9578, 0.37, 0.9578, 0.13, 0.25, 0.25, 0.4578, 0.13, 0.4578, 0.37, 0.8333, 0.5, 0.8333, 1.0, 0.6667, 1.0, 0.6667, 0.5, 0.75, 0.25, 0.9578, 0.13, 0.75, 0.01, 0.25, 0.25, 0.25, 0.01, 0.4578, 0.13, 0.6667, 0.5, 0.6667, 1.0, 0.5, 1.0, 0.5, 0.5, 0.75, 0.25, 0.75, 0.01, 0.5422, 0.13, 0.25, 0.25, 0.04215, 0.13, 0.25, 0.01, 0.5, 0.5, 0.5, 1.0, 0.3333, 1.0, 0.3333, 0.5, 0.75, 0.25, 0.5422, 0.13, 0.5422, 0.37, 0.25, 0.25, 0.04215, 0.37, 0.04215, 0.13, 0.3333, 0.5, 0.3333, 1.0, 0.1667, 1.0, 0.1667, 0.5, 0.75, 0.25, 0.5422, 0.37, 0.75, 0.49, 0.25, 0.25, 0.25, 0.49, 0.04215, 0.37, 0.1667, 0.5, 0.1667, 1.0, -8.941e-08, 1.0, -8.941e-08, 0.5])
me_cylinder_001.update()
me_cube_005 = bpy.data.meshes.new('Cube.005')
me_cube_005.from_pydata([(0.02772, -0.3878, -2.217), (0.02772, -0.3878, -0.004743), (2.028, -0.3878, -0.2965), (2.028, -0.3878, -0.004743), (0.02772, -0.3878, -0.1221), (2.028, -0.3878, -0.1221), (1.99, -0.3878, -0.3227), (1.99, -0.3878, -0.004743), (1.99, -0.3878, -0.1221), (0.003229, -0.3878, -2.217), (0.003229, -0.3878, -0.004743), (0.02772, 0.02447, -2.217), (0.02772, 0.02447, -0.004743), (2.028, 0.02447, -0.2965), (2.028, 0.02447, -0.004743), (2.028, 0.02447, -0.1221), (1.99, 0.02447, -0.004743), (1.99, 0.02447, -0.3227), (0.003229, 0.02447, -2.217), (0.003229, 0.02447, -0.004743), (0.02772, -1.292, -0.1221), (0.02772, -1.292, -0.004743), (1.99, -1.292, -0.004743), (0.02772, -1.292, -2.217), (2.028, -1.292, -0.004743), (2.028, -1.292, -0.1221), (1.99, -1.292, -0.1221), (0.003229, -1.292, -2.217), (0.003229, -1.292, -0.1221), (0.003229, -1.292, -0.004743), (0.003229, 0.02447, -0.1221), (0.003229, -0.3878, -0.1221), (2.073, 0.02447, -0.004743), (2.073, -0.3878, -0.004743), (2.073, -0.3878, -0.1221), (2.073, 0.02447, -0.1221), (2.073, -1.292, -0.004743), (2.073, -1.292, -0.1221)], [], [(3, 24, 36, 33), (3, 7, 22, 24), (17, 13, 2, 6), (16, 12, 1, 7), (6, 8, 4, 0), (13, 15, 5, 2), (11, 0, 9, 18), (2, 5, 8, 6), (14, 16, 7, 3), (11, 17, 6, 0), (7, 1, 21, 22), (1, 10, 29, 21), (4, 8, 26, 20), (1, 12, 19, 10), (26, 22, 21, 20), (25, 24, 22, 26), (23, 20, 28, 27), (20, 21, 29, 28), (0, 4, 20, 23), (8, 5, 25, 26), (9, 0, 23, 27), (25, 5, 34, 37), (18, 9, 31, 30), (29, 10, 31, 28), (35, 32, 33, 34), (28, 31, 9, 27), (30, 31, 10, 19), (34, 33, 36, 37), (14, 3, 33, 32), (24, 25, 37, 36), (5, 15, 35, 34)])
_uv = me_cube_005.uv_layers.new(name='UVMap')
_uv.uv.foreach_set('vector', [0.625, 0.75, 0.625, 0.75, 0.625, 0.75, 0.625, 0.75, 0.625, 0.75, 0.6297, 0.75, 0.6297, 0.75, 0.625, 0.75, 0.3703, 0.625, 0.375, 0.625, 0.375, 0.75, 0.3703, 0.75, 0.6297, 0.625, 0.875, 0.625, 0.875, 0.75, 0.6297, 0.75, 0.375, 0.7547, 0.5728, 0.7547, 0.5728, 1.0, 0.375, 1.0, 0.375, 0.625, 0.5728, 0.625, 0.5728, 0.75, 0.375, 0.75, 0.125, 0.625, 0.125, 0.75, 0.125, 0.75, 0.125, 0.625, 0.375, 0.75, 0.5728, 0.75, 0.5728, 0.7547, 0.375, 0.7547, 0.625, 0.625, 0.6297, 0.625, 0.6297, 0.75, 0.625, 0.75, 0.125, 0.625, 0.3703, 0.625, 0.3703, 0.75, 0.125, 0.75, 0.6297, 0.75, 0.875, 0.75, 0.875, 0.75, 0.6297, 0.75, 0.875, 0.75, 0.875, 0.75, 0.875, 0.75, 0.875, 0.75, 0.5728, 1.0, 0.5728, 0.7547, 0.5728, 0.7547, 0.5728, 1.0, 0.875, 0.75, 0.875, 0.625, 0.875, 0.625, 0.875, 0.75, 0.5728, 0.7547, 0.625, 0.7547, 0.625, 1.0, 0.5728, 1.0, 0.5728, 0.75, 0.625, 0.75, 0.625, 0.7547, 0.5728, 0.7547, 0.375, 1.0, 0.5728, 1.0, 0.5728, 1.0, 0.375, 1.0, 0.5728, 1.0, 0.625, 1.0, 0.625, 1.0, 0.5728, 1.0, 0.375, 1.0, 0.5728, 1.0, 0.5728, 1.0, 0.375, 1.0, 0.5728, 0.7547, 0.5728, 0.75, 0.5728, 0.75, 0.5728, 0.7547, 0.125, 0.75, 0.125, 0.75, 0.125, 0.75, 0.125, 0.75, 0.5728, 0.75, 0.5728, 0.75, 0.5728, 0.75, 0.5728, 0.75, 0.125, 0.625, 0.125, 0.75, 0.8094, 0.75, 0.8094, 0.625, 0.625, 1.0, 0.875, 0.75, 0.8094, 0.75, 0.5728, 1.0, 0.5728, 0.625, 0.625, 0.625, 0.625, 0.75, 0.5728, 0.75, 0.5728, 1.0, 0.8094, 0.75, 0.125, 0.75, 0.375, 1.0, 0.8094, 0.625, 0.8094, 0.75, 0.875, 0.75, 0.875, 0.625, 0.5728, 0.75, 0.625, 0.75, 0.625, 0.75, 0.5728, 0.75, 0.625, 0.625, 0.625, 0.75, 0.625, 0.75, 0.625, 0.625, 0.625, 0.75, 0.5728, 0.75, 0.5728, 0.75, 0.625, 0.75, 0.5728, 0.75, 0.5728, 0.625, 0.5728, 0.625, 0.5728, 0.75])
me_cube_005.update()
me_cylinder_007 = bpy.data.meshes.new('Cylinder.007')
me_cylinder_007.from_pydata([(0.0, 0.0, -0.005), (0.0, 0.0, 0.005), (0.0, 0.01, -0.005), (0.0, 0.01, 0.005), (0.00866, 0.005, -0.005), (0.00866, 0.005, 0.005), (0.00866, -0.005, -0.005), (0.00866, -0.005, 0.005), (0.0, -0.01, -0.005), (0.0, -0.01, 0.005), (-0.00866, -0.005, -0.005), (-0.00866, -0.005, 0.005), (-0.00866, 0.005, -0.005), (-0.00866, 0.005, 0.005)], [], [(0, 2, 4), (1, 5, 3), (2, 3, 5, 4), (0, 4, 6), (1, 7, 5), (4, 5, 7, 6), (0, 6, 8), (1, 9, 7), (6, 7, 9, 8), (0, 8, 10), (1, 11, 9), (8, 9, 11, 10), (0, 10, 12), (1, 13, 11), (10, 11, 13, 12), (0, 12, 2), (1, 3, 13), (12, 13, 3, 2)])
_uv = me_cylinder_007.uv_layers.new(name='UVMap')
_uv.uv.foreach_set('vector', [0.75, 0.25, 0.75, 0.49, 0.9578, 0.37, 0.25, 0.25, 0.4578, 0.37, 0.25, 0.49, 1.0, 0.5, 1.0, 1.0, 0.8333, 1.0, 0.8333, 0.5, 0.75, 0.25, 0.9578, 0.37, 0.9578, 0.13, 0.25, 0.25, 0.4578, 0.13, 0.4578, 0.37, 0.8333, 0.5, 0.8333, 1.0, 0.6667, 1.0, 0.6667, 0.5, 0.75, 0.25, 0.9578, 0.13, 0.75, 0.01, 0.25, 0.25, 0.25, 0.01, 0.4578, 0.13, 0.6667, 0.5, 0.6667, 1.0, 0.5, 1.0, 0.5, 0.5, 0.75, 0.25, 0.75, 0.01, 0.5422, 0.13, 0.25, 0.25, 0.04215, 0.13, 0.25, 0.01, 0.5, 0.5, 0.5, 1.0, 0.3333, 1.0, 0.3333, 0.5, 0.75, 0.25, 0.5422, 0.13, 0.5422, 0.37, 0.25, 0.25, 0.04215, 0.37, 0.04215, 0.13, 0.3333, 0.5, 0.3333, 1.0, 0.1667, 1.0, 0.1667, 0.5, 0.75, 0.25, 0.5422, 0.37, 0.75, 0.49, 0.25, 0.25, 0.25, 0.49, 0.04215, 0.37, 0.1667, 0.5, 0.1667, 1.0, -8.941e-08, 1.0, -8.941e-08, 0.5])
me_cylinder_007.update()
me_cylinder_006 = bpy.data.meshes.new('Cylinder.006')
me_cylinder_006.from_pydata([(0.0, 0.0, -0.005), (0.0, 0.0, 0.005), (0.0, 0.01, -0.005), (0.0, 0.01, 0.005), (0.00866, 0.005, -0.005), (0.00866, 0.005, 0.005), (0.00866, -0.005, -0.005), (0.00866, -0.005, 0.005), (0.0, -0.01, -0.005), (0.0, -0.01, 0.005), (-0.00866, -0.005, -0.005), (-0.00866, -0.005, 0.005), (-0.00866, 0.005, -0.005), (-0.00866, 0.005, 0.005)], [], [(0, 2, 4), (1, 5, 3), (2, 3, 5, 4), (0, 4, 6), (1, 7, 5), (4, 5, 7, 6), (0, 6, 8), (1, 9, 7), (6, 7, 9, 8), (0, 8, 10), (1, 11, 9), (8, 9, 11, 10), (0, 10, 12), (1, 13, 11), (10, 11, 13, 12), (0, 12, 2), (1, 3, 13), (12, 13, 3, 2)])
_uv = me_cylinder_006.uv_layers.new(name='UVMap')
_uv.uv.foreach_set('vector', [0.75, 0.25, 0.75, 0.49, 0.9578, 0.37, 0.25, 0.25, 0.4578, 0.37, 0.25, 0.49, 1.0, 0.5, 1.0, 1.0, 0.8333, 1.0, 0.8333, 0.5, 0.75, 0.25, 0.9578, 0.37, 0.9578, 0.13, 0.25, 0.25, 0.4578, 0.13, 0.4578, 0.37, 0.8333, 0.5, 0.8333, 1.0, 0.6667, 1.0, 0.6667, 0.5, 0.75, 0.25, 0.9578, 0.13, 0.75, 0.01, 0.25, 0.25, 0.25, 0.01, 0.4578, 0.13, 0.6667, 0.5, 0.6667, 1.0, 0.5, 1.0, 0.5, 0.5, 0.75, 0.25, 0.75, 0.01, 0.5422, 0.13, 0.25, 0.25, 0.04215, 0.13, 0.25, 0.01, 0.5, 0.5, 0.5, 1.0, 0.3333, 1.0, 0.3333, 0.5, 0.75, 0.25, 0.5422, 0.13, 0.5422, 0.37, 0.25, 0.25, 0.04215, 0.37, 0.04215, 0.13, 0.3333, 0.5, 0.3333, 1.0, 0.1667, 1.0, 0.1667, 0.5, 0.75, 0.25, 0.5422, 0.37, 0.75, 0.49, 0.25, 0.25, 0.25, 0.49, 0.04215, 0.37, 0.1667, 0.5, 0.1667, 1.0, -8.941e-08, 1.0, -8.941e-08, 0.5])
me_cylinder_006.update()
me_cube_007 = bpy.data.meshes.new('Cube.007')
me_cube_007.from_pydata([(0.02772, -0.3878, -2.217), (0.02772, -0.3878, -0.004743), (2.028, -0.3878, -0.2965), (2.028, -0.3878, -0.004743), (0.02772, -0.3878, -0.1221), (2.028, -0.3878, -0.1221), (1.99, -0.3878, -0.3227), (1.99, -0.3878, -0.004743), (1.99, -0.3878, -0.1221), (0.003229, -0.3878, -2.217), (0.003229, -0.3878, -0.004743), (0.02772, 0.02447, -2.217), (0.02772, 0.02447, -0.004743), (2.028, 0.02447, -0.2965), (2.028, 0.02447, -0.004743), (2.028, 0.02447, -0.1221), (1.99, 0.02447, -0.004743), (1.99, 0.02447, -0.3227), (0.003229, 0.02447, -2.217), (0.003229, 0.02447, -0.004743), (0.02772, -1.292, -0.1221), (0.02772, -1.292, -0.004743), (1.99, -1.292, -0.004743), (0.02772, -1.292, -2.217), (2.028, -1.292, -0.004743), (2.028, -1.292, -0.1221), (1.99, -1.292, -0.1221), (0.003229, -1.292, -2.217), (0.003229, -1.292, -0.1221), (0.003229, -1.292, -0.004743), (0.003229, 0.02447, -0.1221), (0.003229, -0.3878, -0.1221), (2.073, 0.02447, -0.004743), (2.073, -0.3878, -0.004743), (2.073, -0.3878, -0.1221), (2.073, 0.02447, -0.1221), (2.073, -1.292, -0.004743), (2.073, -1.292, -0.1221)], [], [(3, 24, 36, 33), (3, 7, 22, 24), (17, 13, 2, 6), (16, 12, 1, 7), (6, 8, 4, 0), (13, 15, 5, 2), (11, 0, 9, 18), (2, 5, 8, 6), (14, 16, 7, 3), (11, 17, 6, 0), (7, 1, 21, 22), (1, 10, 29, 21), (4, 8, 26, 20), (1, 12, 19, 10), (26, 22, 21, 20), (25, 24, 22, 26), (23, 20, 28, 27), (20, 21, 29, 28), (0, 4, 20, 23), (8, 5, 25, 26), (9, 0, 23, 27), (25, 5, 34, 37), (18, 9, 31, 30), (29, 10, 31, 28), (35, 32, 33, 34), (28, 31, 9, 27), (30, 31, 10, 19), (34, 33, 36, 37), (14, 3, 33, 32), (24, 25, 37, 36), (5, 15, 35, 34)])
_uv = me_cube_007.uv_layers.new(name='UVMap')
_uv.uv.foreach_set('vector', [0.625, 0.75, 0.625, 0.75, 0.625, 0.75, 0.625, 0.75, 0.625, 0.75, 0.6297, 0.75, 0.6297, 0.75, 0.625, 0.75, 0.3703, 0.625, 0.375, 0.625, 0.375, 0.75, 0.3703, 0.75, 0.6297, 0.625, 0.875, 0.625, 0.875, 0.75, 0.6297, 0.75, 0.375, 0.7547, 0.5728, 0.7547, 0.5728, 1.0, 0.375, 1.0, 0.375, 0.625, 0.5728, 0.625, 0.5728, 0.75, 0.375, 0.75, 0.125, 0.625, 0.125, 0.75, 0.125, 0.75, 0.125, 0.625, 0.375, 0.75, 0.5728, 0.75, 0.5728, 0.7547, 0.375, 0.7547, 0.625, 0.625, 0.6297, 0.625, 0.6297, 0.75, 0.625, 0.75, 0.125, 0.625, 0.3703, 0.625, 0.3703, 0.75, 0.125, 0.75, 0.6297, 0.75, 0.875, 0.75, 0.875, 0.75, 0.6297, 0.75, 0.875, 0.75, 0.875, 0.75, 0.875, 0.75, 0.875, 0.75, 0.5728, 1.0, 0.5728, 0.7547, 0.5728, 0.7547, 0.5728, 1.0, 0.875, 0.75, 0.875, 0.625, 0.875, 0.625, 0.875, 0.75, 0.5728, 0.7547, 0.625, 0.7547, 0.625, 1.0, 0.5728, 1.0, 0.5728, 0.75, 0.625, 0.75, 0.625, 0.7547, 0.5728, 0.7547, 0.375, 1.0, 0.5728, 1.0, 0.5728, 1.0, 0.375, 1.0, 0.5728, 1.0, 0.625, 1.0, 0.625, 1.0, 0.5728, 1.0, 0.375, 1.0, 0.5728, 1.0, 0.5728, 1.0, 0.375, 1.0, 0.5728, 0.7547, 0.5728, 0.75, 0.5728, 0.75, 0.5728, 0.7547, 0.125, 0.75, 0.125, 0.75, 0.125, 0.75, 0.125, 0.75, 0.5728, 0.75, 0.5728, 0.75, 0.5728, 0.75, 0.5728, 0.75, 0.125, 0.625, 0.125, 0.75, 0.8094, 0.75, 0.8094, 0.625, 0.625, 1.0, 0.875, 0.75, 0.8094, 0.75, 0.5728, 1.0, 0.5728, 0.625, 0.625, 0.625, 0.625, 0.75, 0.5728, 0.75, 0.5728, 1.0, 0.8094, 0.75, 0.125, 0.75, 0.375, 1.0, 0.8094, 0.625, 0.8094, 0.75, 0.875, 0.75, 0.875, 0.625, 0.5728, 0.75, 0.625, 0.75, 0.625, 0.75, 0.5728, 0.75, 0.625, 0.625, 0.625, 0.75, 0.625, 0.75, 0.625, 0.625, 0.625, 0.75, 0.5728, 0.75, 0.5728, 0.75, 0.625, 0.75, 0.5728, 0.75, 0.5728, 0.625, 0.5728, 0.625, 0.5728, 0.75])
me_cube_007.update()
me_cylinder_008 = bpy.data.meshes.new('Cylinder.008')
me_cylinder_008.from_pydata([(0.0, 0.0, -0.6), (0.0, 0.0, 0.6), (0.0, 0.35, -0.6), (0.0, 0.35, 0.6), (0.175, 0.3031, -0.6), (0.175, 0.3031, 0.6), (0.3031, 0.175, -0.6), (0.3031, 0.175, 0.6), (0.35, 0.0, -0.6), (0.35, 0.0, 0.6), (0.3031, -0.175, -0.6), (0.3031, -0.175, 0.6), (0.175, -0.3031, -0.6), (0.175, -0.3031, 0.6), (0.0, -0.35, -0.6), (0.0, -0.35, 0.6), (-0.175, -0.3031, -0.6), (-0.175, -0.3031, 0.6), (-0.3031, -0.175, -0.6), (-0.3031, -0.175, 0.6), (-0.35, 0.0, -0.6), (-0.35, 0.0, 0.6), (-0.3031, 0.175, -0.6), (-0.3031, 0.175, 0.6), (-0.175, 0.3031, -0.6), (-0.175, 0.3031, 0.6)], [], [(0, 2, 4), (1, 5, 3), (2, 3, 5, 4), (0, 4, 6), (1, 7, 5), (4, 5, 7, 6), (0, 6, 8), (1, 9, 7), (6, 7, 9, 8), (0, 8, 10), (1, 11, 9), (8, 9, 11, 10), (0, 10, 12), (1, 13, 11), (10, 11, 13, 12), (0, 12, 14), (1, 15, 13), (12, 13, 15, 14), (0, 14, 16), (1, 17, 15), (14, 15, 17, 16), (0, 16, 18), (1, 19, 17), (16, 17, 19, 18), (0, 18, 20), (1, 21, 19), (18, 19, 21, 20), (0, 20, 22), (1, 23, 21), (20, 21, 23, 22), (0, 22, 24), (1, 25, 23), (22, 23, 25, 24), (0, 24, 2), (1, 3, 25), (24, 25, 3, 2)])
me_cylinder_008.polygons.foreach_set('use_smooth', [True] * 36)
_uv = me_cylinder_008.uv_layers.new(name='UVMap')
_uv.uv.foreach_set('vector', [0.75, 0.25, 0.75, 0.49, 0.87, 0.4578, 0.25, 0.25, 0.37, 0.4578, 0.25, 0.49, 1.0, 0.5, 1.0, 1.0, 0.9167, 1.0, 0.9167, 0.5, 0.75, 0.25, 0.87, 0.4578, 0.9578, 0.37, 0.25, 0.25, 0.4578, 0.37, 0.37, 0.4578, 0.9167, 0.5, 0.9167, 1.0, 0.8333, 1.0, 0.8333, 0.5, 0.75, 0.25, 0.9578, 0.37, 0.99, 0.25, 0.25, 0.25, 0.49, 0.25, 0.4578, 0.37, 0.8333, 0.5, 0.8333, 1.0, 0.75, 1.0, 0.75, 0.5, 0.75, 0.25, 0.99, 0.25, 0.9578, 0.13, 0.25, 0.25, 0.4578, 0.13, 0.49, 0.25, 0.75, 0.5, 0.75, 1.0, 0.6667, 1.0, 0.6667, 0.5, 0.75, 0.25, 0.9578, 0.13, 0.87, 0.04215, 0.25, 0.25, 0.37, 0.04215, 0.4578, 0.13, 0.6667, 0.5, 0.6667, 1.0, 0.5833, 1.0, 0.5833, 0.5, 0.75, 0.25, 0.87, 0.04215, 0.75, 0.01, 0.25, 0.25, 0.25, 0.01, 0.37, 0.04215, 0.5833, 0.5, 0.5833, 1.0, 0.5, 1.0, 0.5, 0.5, 0.75, 0.25, 0.75, 0.01, 0.63, 0.04215, 0.25, 0.25, 0.13, 0.04215, 0.25, 0.01, 0.5, 0.5, 0.5, 1.0, 0.4167, 1.0, 0.4167, 0.5, 0.75, 0.25, 0.63, 0.04215, 0.5422, 0.13, 0.25, 0.25, 0.04215, 0.13, 0.13, 0.04215, 0.4167, 0.5, 0.4167, 1.0, 0.3333, 1.0, 0.3333, 0.5, 0.75, 0.25, 0.5422, 0.13, 0.51, 0.25, 0.25, 0.25, 0.01, 0.25, 0.04215, 0.13, 0.3333, 0.5, 0.3333, 1.0, 0.25, 1.0, 0.25, 0.5, 0.75, 0.25, 0.51, 0.25, 0.5422, 0.37, 0.25, 0.25, 0.04215, 0.37, 0.01, 0.25, 0.25, 0.5, 0.25, 1.0, 0.1667, 1.0, 0.1667, 0.5, 0.75, 0.25, 0.5422, 0.37, 0.63, 0.4578, 0.25, 0.25, 0.13, 0.4578, 0.04215, 0.37, 0.1667, 0.5, 0.1667, 1.0, 0.08333, 1.0, 0.08333, 0.5, 0.75, 0.25, 0.63, 0.4578, 0.75, 0.49, 0.25, 0.25, 0.25, 0.49, 0.13, 0.4578, 0.08333, 0.5, 0.08333, 1.0, 7.451e-08, 1.0, 7.451e-08, 0.5])
me_cylinder_008.update()
me_plane = bpy.data.meshes.new('Plane')
me_plane.from_pydata([(-0.3697, 0.04402, 0.0), (0.2892, 0.3026, 0.0), (-0.7847, 0.5165, 0.0), (0.656, 0.8533, 0.0), (-1.053, 0.8183, 0.0), (0.9394, 1.471, 0.0), (-1.3, 0.9964, 0.0), (1.063, 1.965, 0.0), (-1.488, 1.11, 0.0), (0.9446, 2.629, 0.0), (-1.589, 1.159, 0.0), (0.5681, 3.09, 0.0), (-1.81, 1.221, 0.0), (0.01115, 3.217, 0.0), (-2.171, 1.206, 0.0), (-0.6454, 3.177, 0.0), (-2.292, 1.204, 0.0), (-1.214, 3.014, 0.0), (-2.427, 1.285, 0.0), (-1.812, 2.646, 0.0), (-2.525, 1.487, 0.0), (-2.164, 2.298, 0.0), (-2.504, 1.685, 0.0), (-2.338, 2.04, 0.0)], [], [(0, 1, 3, 2), (2, 3, 5, 4), (4, 5, 7, 6), (6, 7, 9, 8), (8, 9, 11, 10), (10, 11, 13, 12), (12, 13, 15, 14), (14, 15, 17, 16), (16, 17, 19, 18), (18, 19, 21, 20), (20, 21, 23, 22)])
_uv = me_plane.uv_layers.new(name='UVMap')
_uv.uv.foreach_set('vector', [0.0, 0.0, 1.0, 0.0, 1.0, 1.0, 0.0, 1.0, 0.0, 1.0, 1.0, 1.0, 1.0, 1.0, 0.0, 1.0, 0.0, 1.0, 1.0, 1.0, 1.0, 1.0, 0.0, 1.0, 0.0, 1.0, 1.0, 1.0, 1.0, 1.0, 0.0, 1.0, 0.0, 1.0, 1.0, 1.0, 1.0, 1.0, 0.0, 1.0, 0.0, 1.0, 1.0, 1.0, 1.0, 1.0, 0.0, 1.0, 0.0, 1.0, 1.0, 1.0, 1.0, 1.0, 0.0, 1.0, 0.0, 1.0, 1.0, 1.0, 1.0, 1.0, 0.0, 1.0, 0.0, 1.0, 1.0, 1.0, 1.0, 1.0, 0.0, 1.0, 0.0, 1.0, 1.0, 1.0, 1.0, 1.0, 0.0, 1.0, 0.0, 1.0, 1.0, 1.0, 1.0, 1.0, 0.0, 1.0])
me_plane.update()
me_plane_001 = bpy.data.meshes.new('Plane.001')
me_plane_001.from_pydata([(-0.3697, 0.04402, 0.0), (0.2892, 0.3026, 0.0), (-0.7847, 0.5165, 0.0), (0.656, 0.8533, 0.0), (-1.053, 0.8183, 0.0), (0.9394, 1.471, 0.0), (-1.3, 0.9964, 0.0), (1.063, 1.965, 0.0), (-1.488, 1.11, 0.0), (0.9446, 2.629, 0.0), (-1.589, 1.159, 0.0), (0.5681, 3.09, 0.0), (-1.81, 1.221, 0.0), (0.01115, 3.217, 0.0), (-2.171, 1.206, 0.0), (-0.6454, 3.177, 0.0), (-2.292, 1.204, 0.0), (-1.214, 3.014, 0.0), (-2.427, 1.285, 0.0), (-1.812, 2.646, 0.0), (-2.525, 1.487, 0.0), (-2.164, 2.298, 0.0), (-2.504, 1.685, 0.0), (-2.338, 2.04, 0.0)], [], [(0, 1, 3, 2), (2, 3, 5, 4), (4, 5, 7, 6), (6, 7, 9, 8), (8, 9, 11, 10), (10, 11, 13, 12), (12, 13, 15, 14), (14, 15, 17, 16), (16, 17, 19, 18), (18, 19, 21, 20), (20, 21, 23, 22)])
_uv = me_plane_001.uv_layers.new(name='UVMap')
_uv.uv.foreach_set('vector', [0.0, 0.0, 1.0, 0.0, 1.0, 1.0, 0.0, 1.0, 0.0, 1.0, 1.0, 1.0, 1.0, 1.0, 0.0, 1.0, 0.0, 1.0, 1.0, 1.0, 1.0, 1.0, 0.0, 1.0, 0.0, 1.0, 1.0, 1.0, 1.0, 1.0, 0.0, 1.0, 0.0, 1.0, 1.0, 1.0, 1.0, 1.0, 0.0, 1.0, 0.0, 1.0, 1.0, 1.0, 1.0, 1.0, 0.0, 1.0, 0.0, 1.0, 1.0, 1.0, 1.0, 1.0, 0.0, 1.0, 0.0, 1.0, 1.0, 1.0, 1.0, 1.0, 0.0, 1.0, 0.0, 1.0, 1.0, 1.0, 1.0, 1.0, 0.0, 1.0, 0.0, 1.0, 1.0, 1.0, 1.0, 1.0, 0.0, 1.0, 0.0, 1.0, 1.0, 1.0, 1.0, 1.0, 0.0, 1.0])
me_plane_001.update()
me_plane_002 = bpy.data.meshes.new('Plane.002')
me_plane_002.from_pydata([(-0.3697, 0.04402, 0.0), (0.2892, 0.3026, 0.0), (-0.7847, 0.5165, 0.0), (0.656, 0.8533, 0.0), (-1.053, 0.8183, 0.0), (0.9394, 1.471, 0.0), (-1.3, 0.9964, 0.0), (1.063, 1.965, 0.0), (-1.488, 1.11, 0.0), (0.9446, 2.629, 0.0), (-1.589, 1.159, 0.0), (0.5681, 3.09, 0.0), (-1.81, 1.221, 0.0), (0.01115, 3.217, 0.0), (-2.171, 1.206, 0.0), (-0.6454, 3.177, 0.0), (-2.292, 1.204, 0.0), (-1.214, 3.014, 0.0), (-2.427, 1.285, 0.0), (-1.812, 2.646, 0.0), (-2.525, 1.487, 0.0), (-2.164, 2.298, 0.0), (-2.504, 1.685, 0.0), (-2.338, 2.04, 0.0)], [], [(0, 1, 3, 2), (2, 3, 5, 4), (4, 5, 7, 6), (6, 7, 9, 8), (8, 9, 11, 10), (10, 11, 13, 12), (12, 13, 15, 14), (14, 15, 17, 16), (16, 17, 19, 18), (18, 19, 21, 20), (20, 21, 23, 22)])
_uv = me_plane_002.uv_layers.new(name='UVMap')
_uv.uv.foreach_set('vector', [0.0, 0.0, 1.0, 0.0, 1.0, 1.0, 0.0, 1.0, 0.0, 1.0, 1.0, 1.0, 1.0, 1.0, 0.0, 1.0, 0.0, 1.0, 1.0, 1.0, 1.0, 1.0, 0.0, 1.0, 0.0, 1.0, 1.0, 1.0, 1.0, 1.0, 0.0, 1.0, 0.0, 1.0, 1.0, 1.0, 1.0, 1.0, 0.0, 1.0, 0.0, 1.0, 1.0, 1.0, 1.0, 1.0, 0.0, 1.0, 0.0, 1.0, 1.0, 1.0, 1.0, 1.0, 0.0, 1.0, 0.0, 1.0, 1.0, 1.0, 1.0, 1.0, 0.0, 1.0, 0.0, 1.0, 1.0, 1.0, 1.0, 1.0, 0.0, 1.0, 0.0, 1.0, 1.0, 1.0, 1.0, 1.0, 0.0, 1.0, 0.0, 1.0, 1.0, 1.0, 1.0, 1.0, 0.0, 1.0])
me_plane_002.update()

# ---- curves / text
cu_b_ziercurve = bpy.data.curves.new('BézierCurve', 'CURVE')
cu_b_ziercurve.dimensions = '3D'
_sp = cu_b_ziercurve.splines.new('BEZIER'); _sp.bezier_points.add(1)
_sp.bezier_points.foreach_set('co', [0.215, 0.5957, 0.1063, -0.1985, 0.8008, 0.5214])
_sp.bezier_points.foreach_set('handle_left', [0.5606, 0.5876, 0.09924, -0.3478, -0.01621, 0.5781])
_sp.bezier_points.foreach_set('handle_right', [0.01487, 0.6003, 0.1104, -0.02905, 1.728, 0.4571])
for _p, _l, _r in zip(_sp.bezier_points, ['ALIGNED', 'ALIGNED'], ['ALIGNED', 'ALIGNED']): _p.handle_left_type = _l; _p.handle_right_type = _r
_sp.order_u = 0
_sp.order_v = 0
cu_b_ziercurve.use_path = True
cu_b_ziercurve.bevel_depth = 0.04
cu_b_ziercurve.fill_mode = 'FULL'
cu_b_ziercurve.use_fill_caps = True

# ---- objects
ob_airconditioner = bpy.data.objects.new('AirConditioner', me_cube_001)
ob_horizontalrods = bpy.data.objects.new('HorizontalRods', me_cylinder_005)
ob_verticalrods = bpy.data.objects.new('VerticalRods', me_cylinder_003)
ob_pipe = bpy.data.objects.new('Pipe', cu_b_ziercurve)
ob_boltlower = bpy.data.objects.new('BoltLower', me_cylinder)
ob_boltupper = bpy.data.objects.new('boltUpper', me_cylinder_001)
ob_brace = bpy.data.objects.new('Brace', me_cube_005)
ob_boltlower_001 = bpy.data.objects.new('BoltLower.001', me_cylinder_007)
ob_boltupper_001 = bpy.data.objects.new('boltUpper.001', me_cylinder_006)
ob_brace2 = bpy.data.objects.new('Brace2', me_cube_007)
ob_center = bpy.data.objects.new('Center', me_cylinder_008)
ob_blade2 = bpy.data.objects.new('Blade2', me_plane)
ob_blade3 = bpy.data.objects.new('Blade3', me_plane_001)
ob_blade1 = bpy.data.objects.new('Blade1', me_plane_002)

# ---- transforms, parenting, visibility, modifiers, constraints
ob_airconditioner.location = (0.0, 0.0, 0.0)
ob_airconditioner.scale = (0.4642, 1.151, 0.7881)
ob_horizontalrods.location = (-0.5031, 0.247, -0.6015)
ob_horizontalrods.rotation_euler = (1.571, -0.0, 0.0)
ob_horizontalrods.scale = (1.155, 1.155, 1.169)
_m = ob_horizontalrods.modifiers.new('Mirror', 'MIRROR')
_m.use_axis = (False, False, True)
_m = ob_horizontalrods.modifiers.new('Array', 'ARRAY')
_m.count = 7
_m.relative_offset_displace = (0.0, 8.0, 0.0)
ob_verticalrods.location = (-0.5274, -0.433, -0.001013)
ob_verticalrods.scale = (1.155, 1.145, 1.177)
_m = ob_verticalrods.modifiers.new('Mirror', 'MIRROR')
_m.use_axis = (False, False, True)
_m = ob_verticalrods.modifiers.new('Array', 'ARRAY')
_m.count = 15
_m.relative_offset_displace = (0.0, 4.0, 0.0)
ob_pipe.location = (0.3482, -1.934, -0.1134)
ob_boltlower.parent = ob_brace
ob_boltlower.matrix_parent_inverse = Matrix(((-1.604, 0.0, -0.0, 1.523), (0.0, 23.35, 0.0, -51.2), (-0.0, 0.0, 8.402, -0.4445), (0.0, -0.0, -0.0, 1.0)))
ob_boltlower.location = (0.9275, 2.157, -0.1936)
ob_boltlower.rotation_euler = (0.0, 1.571, 0.0)
_m = ob_boltlower.modifiers.new('Mirror', 'MIRROR')
_m.use_axis = (False, True, False)
_m.mirror_object = ob_brace
ob_boltupper.parent = ob_brace
ob_boltupper.matrix_parent_inverse = Matrix(((-1.604, 0.0, -0.0, 1.523), (0.0, 23.35, 0.0, -51.2), (-0.0, 0.0, 8.402, -0.4445), (0.0, -0.0, -0.0, 1.0)))
ob_boltupper.location = (0.9289, 2.157, 0.01747)
ob_boltupper.rotation_euler = (0.0, 1.571, 0.0)
_m = ob_boltupper.modifiers.new('Mirror', 'MIRROR')
_m.use_axis = (False, True, False)
_m.mirror_object = ob_brace
ob_brace.location = (0.556, 0.8407, -0.787)
ob_brace.scale = (-0.6234, 0.04283, 0.119)
_m = ob_brace.modifiers.new('Mirror', 'MIRROR')
_m.use_axis = (False, True, False)
_m.merge_threshold = 0.0
ob_boltlower_001.parent = ob_brace2
ob_boltlower_001.matrix_parent_inverse = Matrix(((-1.604, 0.0, -0.0, 1.523), (0.0, 23.35, 0.0, -51.2), (-0.0, 0.0, 8.402, -0.4445), (0.0, -0.0, -0.0, 1.0)))
ob_boltlower_001.location = (0.9275, 2.157, -0.1936)
ob_boltlower_001.rotation_euler = (0.0, 1.571, 0.0)
_m = ob_boltlower_001.modifiers.new('Mirror', 'MIRROR')
_m.use_axis = (False, True, False)
_m.mirror_object = ob_brace2
ob_boltupper_001.parent = ob_brace2
ob_boltupper_001.matrix_parent_inverse = Matrix(((-1.604, 0.0, -0.0, 1.523), (0.0, 23.35, 0.0, -51.2), (-0.0, 0.0, 8.402, -0.4445), (0.0, -0.0, -0.0, 1.0)))
ob_boltupper_001.location = (0.9289, 2.157, 0.01747)
ob_boltupper_001.rotation_euler = (0.0, 1.571, 0.0)
_m = ob_boltupper_001.modifiers.new('Mirror', 'MIRROR')
_m.use_axis = (False, True, False)
_m.mirror_object = ob_brace2
ob_brace2.location = (0.556, -0.6936, -0.787)
ob_brace2.scale = (-0.6234, 0.04283, 0.119)
_m = ob_brace2.modifiers.new('Mirror', 'MIRROR')
_m.use_axis = (False, True, False)
_m.merge_threshold = 0.0
ob_center.location = (-0.4182, 0.2559, 0.0)
ob_center.rotation_euler = (-0.0, 1.571, 0.0)
ob_center.scale = (0.2199, 0.2199, 0.04946)
ob_blade2.parent = ob_center
ob_blade2.matrix_parent_inverse = Matrix(((1.85, -0.0, 0.0, 6.176), (-0.0, 1.85, -0.0, -0.1008), (0.0, 0.0, 8.223, -6.068), (-0.0, 0.0, -0.0, 1.0)))
ob_blade2.location = (-3.339, 0.05449, 0.7379)
ob_blade2.scale = (0.4594, 0.4594, 0.4594)
_m = ob_blade2.modifiers.new('Array', 'ARRAY')
_m.count = 6
_m.use_relative_offset = False
_m.relative_offset_displace = (0.0, 0.0, 0.0)
_m = ob_blade2.modifiers.new('Solidify', 'SOLIDIFY')
_m.thickness = 0.05
ob_blade3.parent = ob_center
ob_blade3.matrix_parent_inverse = Matrix(((1.85, -0.0, 0.0, 6.176), (-0.0, 1.85, -0.0, -0.1008), (0.0, 0.0, 8.223, -6.068), (-0.0, 0.0, -0.0, 1.0)))
ob_blade3.location = (-3.339, 0.05449, 0.7379)
ob_blade3.rotation_euler = (0.0, -0.0, 2.055)
ob_blade3.scale = (0.4594, 0.4594, 0.4594)
_m = ob_blade3.modifiers.new('Array', 'ARRAY')
_m.count = 6
_m.use_relative_offset = False
_m.relative_offset_displace = (0.0, 0.0, 0.0)
_m = ob_blade3.modifiers.new('Solidify', 'SOLIDIFY')
_m.thickness = 0.05
ob_blade1.parent = ob_center
ob_blade1.matrix_parent_inverse = Matrix(((1.85, -0.0, 0.0, 6.176), (-0.0, 1.85, -0.0, -0.1008), (0.0, 0.0, 8.223, -6.068), (-0.0, 0.0, -0.0, 1.0)))
ob_blade1.location = (-3.339, 0.05449, 0.7379)
ob_blade1.rotation_euler = (0.0, -0.0, 4.197)
ob_blade1.scale = (0.4594, 0.4594, 0.4594)
_m = ob_blade1.modifiers.new('Array', 'ARRAY')
_m.count = 6
_m.use_relative_offset = False
_m.relative_offset_displace = (0.0, 0.0, 0.0)
_m = ob_blade1.modifiers.new('Solidify', 'SOLIDIFY')
_m.thickness = 0.05

# ---- collection membership
col_air_conditioner.objects.link(ob_airconditioner)
col_air_conditioner.objects.link(ob_horizontalrods)
col_air_conditioner.objects.link(ob_verticalrods)
col_air_conditioner.objects.link(ob_pipe)
col_brace1.objects.link(ob_boltlower)
col_brace1.objects.link(ob_boltupper)
col_brace1.objects.link(ob_brace)
col_brace2.objects.link(ob_boltlower_001)
col_brace2.objects.link(ob_boltupper_001)
col_brace2.objects.link(ob_brace2)
col_blade.objects.link(ob_center)
col_blade.objects.link(ob_blade2)
col_blade.objects.link(ob_blade3)
col_blade.objects.link(ob_blade1)

# ---- scene / render settings (as saved in the file)
scene.frame_start = 1; scene.frame_end = 250; scene.frame_set(1)
scene.render.engine = 'BLENDER_EEVEE_NEXT'
bpy.context.view_layer.update()

# ---- added for rendering (the .blend has no active camera and no usable light): camera, sun
cam_auto = bpy.data.cameras.new('AutoCamera')
cam_auto.lens = 50.0
cam_auto.sensor_width = 36.0
cam_auto.clip_end = 1000.0
ob_auto_camera = bpy.data.objects.new('AutoCamera', cam_auto)
scene.collection.objects.link(ob_auto_camera)
ob_auto_camera.location = (4.89353, -6.03823, 3.80816)
ob_auto_camera.rotation_euler = (1.09748, -7.21219e-08, 0.694738)
scene.camera = ob_auto_camera
light_auto_sun = bpy.data.lights.new('AutoSun', 'SUN')
light_auto_sun.energy = 3.0
light_auto_sun.angle = 0.0523599
ob_auto_sun = bpy.data.objects.new('AutoSun', light_auto_sun)
scene.collection.objects.link(ob_auto_sun)
ob_auto_sun.rotation_euler = (0.872665, 0.174533, 0.523599)
bpy.context.view_layer.update()
